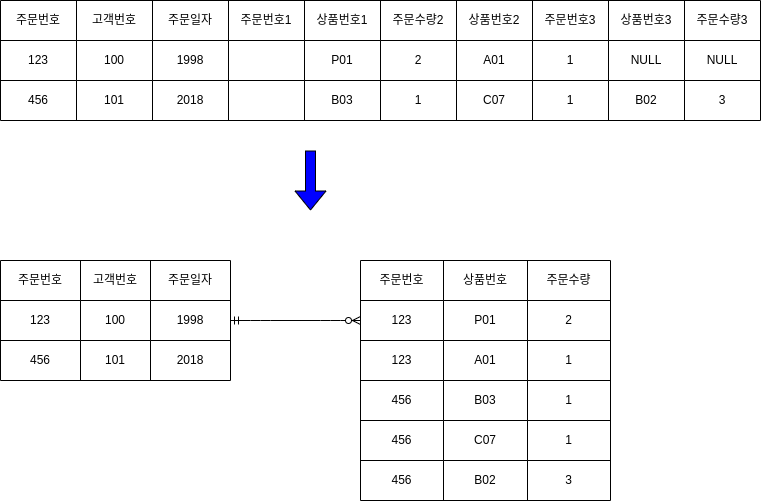

The diagram above was exported from draw.io. Its source (the exported page's mxGraphModel, read from the mxfile embedded in the PNG):
<mxGraphModel dx="474" dy="715" grid="1" gridSize="10" guides="1" tooltips="1" connect="1" arrows="1" fold="1" page="1" pageScale="1" pageWidth="827" pageHeight="1169" math="0" shadow="0">
  <root>
    <mxCell id="0" />
    <mxCell id="1" parent="0" />
    <mxCell id="2" value="" style="shape=table;startSize=0;container=1;collapsible=0;childLayout=tableLayout;" parent="1" vertex="1">
      <mxGeometry x="40" y="50" width="760" height="120" as="geometry" />
    </mxCell>
    <mxCell id="3" value="" style="shape=partialRectangle;collapsible=0;dropTarget=0;pointerEvents=0;fillColor=none;top=0;left=0;bottom=0;right=0;points=[[0,0.5],[1,0.5]];portConstraint=eastwest;" parent="2" vertex="1">
      <mxGeometry width="760" height="40" as="geometry" />
    </mxCell>
    <mxCell id="4" value="주문번호" style="shape=partialRectangle;html=1;whiteSpace=wrap;connectable=0;overflow=hidden;fillColor=none;top=0;left=0;bottom=0;right=0;pointerEvents=1;" parent="3" vertex="1">
      <mxGeometry width="76" height="40" as="geometry" />
    </mxCell>
    <mxCell id="5" value="고객번호" style="shape=partialRectangle;html=1;whiteSpace=wrap;connectable=0;overflow=hidden;fillColor=none;top=0;left=0;bottom=0;right=0;pointerEvents=1;" parent="3" vertex="1">
      <mxGeometry x="76" width="76" height="40" as="geometry" />
    </mxCell>
    <mxCell id="6" value="주문일자" style="shape=partialRectangle;html=1;whiteSpace=wrap;connectable=0;overflow=hidden;fillColor=none;top=0;left=0;bottom=0;right=0;pointerEvents=1;" parent="3" vertex="1">
      <mxGeometry x="152" width="76" height="40" as="geometry" />
    </mxCell>
    <mxCell id="7" value="주문번호1" style="shape=partialRectangle;html=1;whiteSpace=wrap;connectable=0;overflow=hidden;fillColor=none;top=0;left=0;bottom=0;right=0;pointerEvents=1;" parent="3" vertex="1">
      <mxGeometry x="228" width="76" height="40" as="geometry" />
    </mxCell>
    <mxCell id="8" value="상품번호1" style="shape=partialRectangle;html=1;whiteSpace=wrap;connectable=0;overflow=hidden;fillColor=none;top=0;left=0;bottom=0;right=0;pointerEvents=1;" parent="3" vertex="1">
      <mxGeometry x="304" width="76" height="40" as="geometry" />
    </mxCell>
    <mxCell id="9" value="주문수량2" style="shape=partialRectangle;html=1;whiteSpace=wrap;connectable=0;overflow=hidden;fillColor=none;top=0;left=0;bottom=0;right=0;pointerEvents=1;" parent="3" vertex="1">
      <mxGeometry x="380" width="76" height="40" as="geometry" />
    </mxCell>
    <mxCell id="10" value="상품번호2" style="shape=partialRectangle;html=1;whiteSpace=wrap;connectable=0;overflow=hidden;fillColor=none;top=0;left=0;bottom=0;right=0;pointerEvents=1;" parent="3" vertex="1">
      <mxGeometry x="456" width="76" height="40" as="geometry" />
    </mxCell>
    <mxCell id="11" value="주문번호3" style="shape=partialRectangle;html=1;whiteSpace=wrap;connectable=0;overflow=hidden;fillColor=none;top=0;left=0;bottom=0;right=0;pointerEvents=1;" parent="3" vertex="1">
      <mxGeometry x="532" width="76" height="40" as="geometry" />
    </mxCell>
    <mxCell id="12" value="상품번호3" style="shape=partialRectangle;html=1;whiteSpace=wrap;connectable=0;overflow=hidden;fillColor=none;top=0;left=0;bottom=0;right=0;pointerEvents=1;" parent="3" vertex="1">
      <mxGeometry x="608" width="76" height="40" as="geometry" />
    </mxCell>
    <mxCell id="13" value="주문수량3" style="shape=partialRectangle;html=1;whiteSpace=wrap;connectable=0;overflow=hidden;fillColor=none;top=0;left=0;bottom=0;right=0;pointerEvents=1;" parent="3" vertex="1">
      <mxGeometry x="684" width="76" height="40" as="geometry" />
    </mxCell>
    <mxCell id="14" value="" style="shape=partialRectangle;collapsible=0;dropTarget=0;pointerEvents=0;fillColor=none;top=0;left=0;bottom=0;right=0;points=[[0,0.5],[1,0.5]];portConstraint=eastwest;" parent="2" vertex="1">
      <mxGeometry y="40" width="760" height="40" as="geometry" />
    </mxCell>
    <mxCell id="15" value="123" style="shape=partialRectangle;html=1;whiteSpace=wrap;connectable=0;overflow=hidden;fillColor=none;top=0;left=0;bottom=0;right=0;pointerEvents=1;" parent="14" vertex="1">
      <mxGeometry width="76" height="40" as="geometry" />
    </mxCell>
    <mxCell id="16" value="100" style="shape=partialRectangle;html=1;whiteSpace=wrap;connectable=0;overflow=hidden;fillColor=none;top=0;left=0;bottom=0;right=0;pointerEvents=1;" parent="14" vertex="1">
      <mxGeometry x="76" width="76" height="40" as="geometry" />
    </mxCell>
    <mxCell id="17" value="1998" style="shape=partialRectangle;html=1;whiteSpace=wrap;connectable=0;overflow=hidden;fillColor=none;top=0;left=0;bottom=0;right=0;pointerEvents=1;" parent="14" vertex="1">
      <mxGeometry x="152" width="76" height="40" as="geometry" />
    </mxCell>
    <mxCell id="18" value="" style="shape=partialRectangle;html=1;whiteSpace=wrap;connectable=0;overflow=hidden;fillColor=none;top=0;left=0;bottom=0;right=0;pointerEvents=1;" parent="14" vertex="1">
      <mxGeometry x="228" width="76" height="40" as="geometry" />
    </mxCell>
    <mxCell id="19" value="P01" style="shape=partialRectangle;html=1;whiteSpace=wrap;connectable=0;overflow=hidden;fillColor=none;top=0;left=0;bottom=0;right=0;pointerEvents=1;" parent="14" vertex="1">
      <mxGeometry x="304" width="76" height="40" as="geometry" />
    </mxCell>
    <mxCell id="20" value="2" style="shape=partialRectangle;html=1;whiteSpace=wrap;connectable=0;overflow=hidden;fillColor=none;top=0;left=0;bottom=0;right=0;pointerEvents=1;" parent="14" vertex="1">
      <mxGeometry x="380" width="76" height="40" as="geometry" />
    </mxCell>
    <mxCell id="21" value="A01" style="shape=partialRectangle;html=1;whiteSpace=wrap;connectable=0;overflow=hidden;fillColor=none;top=0;left=0;bottom=0;right=0;pointerEvents=1;" parent="14" vertex="1">
      <mxGeometry x="456" width="76" height="40" as="geometry" />
    </mxCell>
    <mxCell id="22" value="1" style="shape=partialRectangle;html=1;whiteSpace=wrap;connectable=0;overflow=hidden;fillColor=none;top=0;left=0;bottom=0;right=0;pointerEvents=1;" parent="14" vertex="1">
      <mxGeometry x="532" width="76" height="40" as="geometry" />
    </mxCell>
    <mxCell id="23" value="NULL" style="shape=partialRectangle;html=1;whiteSpace=wrap;connectable=0;overflow=hidden;fillColor=none;top=0;left=0;bottom=0;right=0;pointerEvents=1;" parent="14" vertex="1">
      <mxGeometry x="608" width="76" height="40" as="geometry" />
    </mxCell>
    <mxCell id="24" value="NULL" style="shape=partialRectangle;html=1;whiteSpace=wrap;connectable=0;overflow=hidden;fillColor=none;top=0;left=0;bottom=0;right=0;pointerEvents=1;" parent="14" vertex="1">
      <mxGeometry x="684" width="76" height="40" as="geometry" />
    </mxCell>
    <mxCell id="25" value="" style="shape=partialRectangle;collapsible=0;dropTarget=0;pointerEvents=0;fillColor=none;top=0;left=0;bottom=0;right=0;points=[[0,0.5],[1,0.5]];portConstraint=eastwest;" parent="2" vertex="1">
      <mxGeometry y="80" width="760" height="40" as="geometry" />
    </mxCell>
    <mxCell id="26" value="456" style="shape=partialRectangle;html=1;whiteSpace=wrap;connectable=0;overflow=hidden;fillColor=none;top=0;left=0;bottom=0;right=0;pointerEvents=1;" parent="25" vertex="1">
      <mxGeometry width="76" height="40" as="geometry" />
    </mxCell>
    <mxCell id="27" value="101" style="shape=partialRectangle;html=1;whiteSpace=wrap;connectable=0;overflow=hidden;fillColor=none;top=0;left=0;bottom=0;right=0;pointerEvents=1;" parent="25" vertex="1">
      <mxGeometry x="76" width="76" height="40" as="geometry" />
    </mxCell>
    <mxCell id="28" value="2018" style="shape=partialRectangle;html=1;whiteSpace=wrap;connectable=0;overflow=hidden;fillColor=none;top=0;left=0;bottom=0;right=0;pointerEvents=1;" parent="25" vertex="1">
      <mxGeometry x="152" width="76" height="40" as="geometry" />
    </mxCell>
    <mxCell id="29" value="" style="shape=partialRectangle;html=1;whiteSpace=wrap;connectable=0;overflow=hidden;fillColor=none;top=0;left=0;bottom=0;right=0;pointerEvents=1;" parent="25" vertex="1">
      <mxGeometry x="228" width="76" height="40" as="geometry" />
    </mxCell>
    <mxCell id="30" value="B03" style="shape=partialRectangle;html=1;whiteSpace=wrap;connectable=0;overflow=hidden;fillColor=none;top=0;left=0;bottom=0;right=0;pointerEvents=1;" parent="25" vertex="1">
      <mxGeometry x="304" width="76" height="40" as="geometry" />
    </mxCell>
    <mxCell id="31" value="1" style="shape=partialRectangle;html=1;whiteSpace=wrap;connectable=0;overflow=hidden;fillColor=none;top=0;left=0;bottom=0;right=0;pointerEvents=1;" parent="25" vertex="1">
      <mxGeometry x="380" width="76" height="40" as="geometry" />
    </mxCell>
    <mxCell id="32" value="C07" style="shape=partialRectangle;html=1;whiteSpace=wrap;connectable=0;overflow=hidden;fillColor=none;top=0;left=0;bottom=0;right=0;pointerEvents=1;" parent="25" vertex="1">
      <mxGeometry x="456" width="76" height="40" as="geometry" />
    </mxCell>
    <mxCell id="33" value="1" style="shape=partialRectangle;html=1;whiteSpace=wrap;connectable=0;overflow=hidden;fillColor=none;top=0;left=0;bottom=0;right=0;pointerEvents=1;" parent="25" vertex="1">
      <mxGeometry x="532" width="76" height="40" as="geometry" />
    </mxCell>
    <mxCell id="34" value="B02" style="shape=partialRectangle;html=1;whiteSpace=wrap;connectable=0;overflow=hidden;fillColor=none;top=0;left=0;bottom=0;right=0;pointerEvents=1;" parent="25" vertex="1">
      <mxGeometry x="608" width="76" height="40" as="geometry" />
    </mxCell>
    <mxCell id="35" value="3" style="shape=partialRectangle;html=1;whiteSpace=wrap;connectable=0;overflow=hidden;fillColor=none;top=0;left=0;bottom=0;right=0;pointerEvents=1;" parent="25" vertex="1">
      <mxGeometry x="684" width="76" height="40" as="geometry" />
    </mxCell>
    <mxCell id="36" value="" style="shape=table;startSize=0;container=1;collapsible=0;childLayout=tableLayout;" parent="1" vertex="1">
      <mxGeometry x="40" y="310" width="230" height="120" as="geometry" />
    </mxCell>
    <mxCell id="37" value="" style="shape=partialRectangle;collapsible=0;dropTarget=0;pointerEvents=0;fillColor=none;top=0;left=0;bottom=0;right=0;points=[[0,0.5],[1,0.5]];portConstraint=eastwest;" parent="36" vertex="1">
      <mxGeometry width="230" height="40" as="geometry" />
    </mxCell>
    <mxCell id="38" value="주문번호" style="shape=partialRectangle;html=1;whiteSpace=wrap;connectable=0;overflow=hidden;fillColor=none;top=0;left=0;bottom=0;right=0;pointerEvents=1;" parent="37" vertex="1">
      <mxGeometry width="80" height="40" as="geometry" />
    </mxCell>
    <mxCell id="39" value="고객번호" style="shape=partialRectangle;html=1;whiteSpace=wrap;connectable=0;overflow=hidden;fillColor=none;top=0;left=0;bottom=0;right=0;pointerEvents=1;" parent="37" vertex="1">
      <mxGeometry x="80" width="70" height="40" as="geometry" />
    </mxCell>
    <mxCell id="40" value="주문일자" style="shape=partialRectangle;html=1;whiteSpace=wrap;connectable=0;overflow=hidden;fillColor=none;top=0;left=0;bottom=0;right=0;pointerEvents=1;" parent="37" vertex="1">
      <mxGeometry x="150" width="80" height="40" as="geometry" />
    </mxCell>
    <mxCell id="41" value="" style="shape=partialRectangle;collapsible=0;dropTarget=0;pointerEvents=0;fillColor=none;top=0;left=0;bottom=0;right=0;points=[[0,0.5],[1,0.5]];portConstraint=eastwest;" parent="36" vertex="1">
      <mxGeometry y="40" width="230" height="40" as="geometry" />
    </mxCell>
    <mxCell id="42" value="&lt;span&gt;123&lt;/span&gt;" style="shape=partialRectangle;html=1;whiteSpace=wrap;connectable=0;overflow=hidden;fillColor=none;top=0;left=0;bottom=0;right=0;pointerEvents=1;" parent="41" vertex="1">
      <mxGeometry width="80" height="40" as="geometry" />
    </mxCell>
    <mxCell id="43" value="&lt;span&gt;100&lt;/span&gt;" style="shape=partialRectangle;html=1;whiteSpace=wrap;connectable=0;overflow=hidden;fillColor=none;top=0;left=0;bottom=0;right=0;pointerEvents=1;" parent="41" vertex="1">
      <mxGeometry x="80" width="70" height="40" as="geometry" />
    </mxCell>
    <mxCell id="44" value="&lt;span&gt;1998&lt;/span&gt;" style="shape=partialRectangle;html=1;whiteSpace=wrap;connectable=0;overflow=hidden;fillColor=none;top=0;left=0;bottom=0;right=0;pointerEvents=1;" parent="41" vertex="1">
      <mxGeometry x="150" width="80" height="40" as="geometry" />
    </mxCell>
    <mxCell id="45" value="" style="shape=partialRectangle;collapsible=0;dropTarget=0;pointerEvents=0;fillColor=none;top=0;left=0;bottom=0;right=0;points=[[0,0.5],[1,0.5]];portConstraint=eastwest;" parent="36" vertex="1">
      <mxGeometry y="80" width="230" height="40" as="geometry" />
    </mxCell>
    <mxCell id="46" value="&lt;span&gt;456&lt;/span&gt;" style="shape=partialRectangle;html=1;whiteSpace=wrap;connectable=0;overflow=hidden;fillColor=none;top=0;left=0;bottom=0;right=0;pointerEvents=1;" parent="45" vertex="1">
      <mxGeometry width="80" height="40" as="geometry" />
    </mxCell>
    <mxCell id="47" value="&lt;span&gt;101&lt;/span&gt;" style="shape=partialRectangle;html=1;whiteSpace=wrap;connectable=0;overflow=hidden;fillColor=none;top=0;left=0;bottom=0;right=0;pointerEvents=1;" parent="45" vertex="1">
      <mxGeometry x="80" width="70" height="40" as="geometry" />
    </mxCell>
    <mxCell id="48" value="&lt;span&gt;2018&lt;/span&gt;" style="shape=partialRectangle;html=1;whiteSpace=wrap;connectable=0;overflow=hidden;fillColor=none;top=0;left=0;bottom=0;right=0;pointerEvents=1;" parent="45" vertex="1">
      <mxGeometry x="150" width="80" height="40" as="geometry" />
    </mxCell>
    <mxCell id="49" value="" style="shape=table;startSize=0;container=1;collapsible=0;childLayout=tableLayout;" parent="1" vertex="1">
      <mxGeometry x="400" y="310" width="250" height="240" as="geometry" />
    </mxCell>
    <mxCell id="50" value="" style="shape=partialRectangle;collapsible=0;dropTarget=0;pointerEvents=0;fillColor=none;top=0;left=0;bottom=0;right=0;points=[[0,0.5],[1,0.5]];portConstraint=eastwest;" parent="49" vertex="1">
      <mxGeometry width="250" height="40" as="geometry" />
    </mxCell>
    <mxCell id="51" value="주문번호" style="shape=partialRectangle;html=1;whiteSpace=wrap;connectable=0;overflow=hidden;fillColor=none;top=0;left=0;bottom=0;right=0;pointerEvents=1;" parent="50" vertex="1">
      <mxGeometry width="83" height="40" as="geometry" />
    </mxCell>
    <mxCell id="52" value="상품번호" style="shape=partialRectangle;html=1;whiteSpace=wrap;connectable=0;overflow=hidden;fillColor=none;top=0;left=0;bottom=0;right=0;pointerEvents=1;" parent="50" vertex="1">
      <mxGeometry x="83" width="84" height="40" as="geometry" />
    </mxCell>
    <mxCell id="53" value="주문수량" style="shape=partialRectangle;html=1;whiteSpace=wrap;connectable=0;overflow=hidden;fillColor=none;top=0;left=0;bottom=0;right=0;pointerEvents=1;" parent="50" vertex="1">
      <mxGeometry x="167" width="83" height="40" as="geometry" />
    </mxCell>
    <mxCell id="54" value="" style="shape=partialRectangle;collapsible=0;dropTarget=0;pointerEvents=0;fillColor=none;top=0;left=0;bottom=0;right=0;points=[[0,0.5],[1,0.5]];portConstraint=eastwest;" parent="49" vertex="1">
      <mxGeometry y="40" width="250" height="40" as="geometry" />
    </mxCell>
    <mxCell id="55" value="&lt;span&gt;123&lt;/span&gt;" style="shape=partialRectangle;html=1;whiteSpace=wrap;connectable=0;overflow=hidden;fillColor=none;top=0;left=0;bottom=0;right=0;pointerEvents=1;" parent="54" vertex="1">
      <mxGeometry width="83" height="40" as="geometry" />
    </mxCell>
    <mxCell id="56" value="&lt;span&gt;P01&lt;/span&gt;" style="shape=partialRectangle;html=1;whiteSpace=wrap;connectable=0;overflow=hidden;fillColor=none;top=0;left=0;bottom=0;right=0;pointerEvents=1;" parent="54" vertex="1">
      <mxGeometry x="83" width="84" height="40" as="geometry" />
    </mxCell>
    <mxCell id="57" value="&lt;span&gt;2&lt;/span&gt;" style="shape=partialRectangle;html=1;whiteSpace=wrap;connectable=0;overflow=hidden;fillColor=none;top=0;left=0;bottom=0;right=0;pointerEvents=1;" parent="54" vertex="1">
      <mxGeometry x="167" width="83" height="40" as="geometry" />
    </mxCell>
    <mxCell id="58" value="" style="shape=partialRectangle;collapsible=0;dropTarget=0;pointerEvents=0;fillColor=none;top=0;left=0;bottom=0;right=0;points=[[0,0.5],[1,0.5]];portConstraint=eastwest;" parent="49" vertex="1">
      <mxGeometry y="80" width="250" height="40" as="geometry" />
    </mxCell>
    <mxCell id="59" value="&lt;span&gt;123&lt;/span&gt;" style="shape=partialRectangle;html=1;whiteSpace=wrap;connectable=0;overflow=hidden;fillColor=none;top=0;left=0;bottom=0;right=0;pointerEvents=1;" parent="58" vertex="1">
      <mxGeometry width="83" height="40" as="geometry" />
    </mxCell>
    <mxCell id="60" value="&lt;span&gt;A01&lt;/span&gt;" style="shape=partialRectangle;html=1;whiteSpace=wrap;connectable=0;overflow=hidden;fillColor=none;top=0;left=0;bottom=0;right=0;pointerEvents=1;" parent="58" vertex="1">
      <mxGeometry x="83" width="84" height="40" as="geometry" />
    </mxCell>
    <mxCell id="61" value="&lt;span&gt;1&lt;/span&gt;" style="shape=partialRectangle;html=1;whiteSpace=wrap;connectable=0;overflow=hidden;fillColor=none;top=0;left=0;bottom=0;right=0;pointerEvents=1;" parent="58" vertex="1">
      <mxGeometry x="167" width="83" height="40" as="geometry" />
    </mxCell>
    <mxCell id="62" value="" style="shape=partialRectangle;collapsible=0;dropTarget=0;pointerEvents=0;fillColor=none;top=0;left=0;bottom=0;right=0;points=[[0,0.5],[1,0.5]];portConstraint=eastwest;" parent="49" vertex="1">
      <mxGeometry y="120" width="250" height="40" as="geometry" />
    </mxCell>
    <mxCell id="63" value="&lt;span&gt;456&lt;/span&gt;" style="shape=partialRectangle;html=1;whiteSpace=wrap;connectable=0;overflow=hidden;fillColor=none;top=0;left=0;bottom=0;right=0;pointerEvents=1;" parent="62" vertex="1">
      <mxGeometry width="83" height="40" as="geometry" />
    </mxCell>
    <mxCell id="64" value="&lt;span&gt;B03&lt;/span&gt;" style="shape=partialRectangle;html=1;whiteSpace=wrap;connectable=0;overflow=hidden;fillColor=none;top=0;left=0;bottom=0;right=0;pointerEvents=1;" parent="62" vertex="1">
      <mxGeometry x="83" width="84" height="40" as="geometry" />
    </mxCell>
    <mxCell id="65" value="1" style="shape=partialRectangle;html=1;whiteSpace=wrap;connectable=0;overflow=hidden;fillColor=none;top=0;left=0;bottom=0;right=0;pointerEvents=1;" parent="62" vertex="1">
      <mxGeometry x="167" width="83" height="40" as="geometry" />
    </mxCell>
    <mxCell id="66" value="" style="shape=partialRectangle;collapsible=0;dropTarget=0;pointerEvents=0;fillColor=none;top=0;left=0;bottom=0;right=0;points=[[0,0.5],[1,0.5]];portConstraint=eastwest;" parent="49" vertex="1">
      <mxGeometry y="160" width="250" height="40" as="geometry" />
    </mxCell>
    <mxCell id="67" value="&lt;span&gt;456&lt;/span&gt;" style="shape=partialRectangle;html=1;whiteSpace=wrap;connectable=0;overflow=hidden;fillColor=none;top=0;left=0;bottom=0;right=0;pointerEvents=1;" parent="66" vertex="1">
      <mxGeometry width="83" height="40" as="geometry" />
    </mxCell>
    <mxCell id="68" value="&lt;span&gt;C07&lt;/span&gt;" style="shape=partialRectangle;html=1;whiteSpace=wrap;connectable=0;overflow=hidden;fillColor=none;top=0;left=0;bottom=0;right=0;pointerEvents=1;" parent="66" vertex="1">
      <mxGeometry x="83" width="84" height="40" as="geometry" />
    </mxCell>
    <mxCell id="69" value="1" style="shape=partialRectangle;html=1;whiteSpace=wrap;connectable=0;overflow=hidden;fillColor=none;top=0;left=0;bottom=0;right=0;pointerEvents=1;" parent="66" vertex="1">
      <mxGeometry x="167" width="83" height="40" as="geometry" />
    </mxCell>
    <mxCell id="70" value="" style="shape=partialRectangle;collapsible=0;dropTarget=0;pointerEvents=0;fillColor=none;top=0;left=0;bottom=0;right=0;points=[[0,0.5],[1,0.5]];portConstraint=eastwest;" parent="49" vertex="1">
      <mxGeometry y="200" width="250" height="40" as="geometry" />
    </mxCell>
    <mxCell id="71" value="&lt;span&gt;456&lt;/span&gt;" style="shape=partialRectangle;html=1;whiteSpace=wrap;connectable=0;overflow=hidden;fillColor=none;top=0;left=0;bottom=0;right=0;pointerEvents=1;" parent="70" vertex="1">
      <mxGeometry width="83" height="40" as="geometry" />
    </mxCell>
    <mxCell id="72" value="&lt;span&gt;B02&lt;/span&gt;" style="shape=partialRectangle;html=1;whiteSpace=wrap;connectable=0;overflow=hidden;fillColor=none;top=0;left=0;bottom=0;right=0;pointerEvents=1;" parent="70" vertex="1">
      <mxGeometry x="83" width="84" height="40" as="geometry" />
    </mxCell>
    <mxCell id="73" value="3" style="shape=partialRectangle;html=1;whiteSpace=wrap;connectable=0;overflow=hidden;fillColor=none;top=0;left=0;bottom=0;right=0;pointerEvents=1;" parent="70" vertex="1">
      <mxGeometry x="167" width="83" height="40" as="geometry" />
    </mxCell>
    <mxCell id="74" value="" style="edgeStyle=entityRelationEdgeStyle;fontSize=12;html=1;endArrow=ERzeroToMany;startArrow=ERmandOne;exitX=1;exitY=0.5;exitDx=0;exitDy=0;entryX=0;entryY=0.5;entryDx=0;entryDy=0;" parent="1" source="41" target="54" edge="1">
      <mxGeometry width="100" height="100" relative="1" as="geometry">
        <mxPoint x="250" y="640" as="sourcePoint" />
        <mxPoint x="350" y="540" as="targetPoint" />
      </mxGeometry>
    </mxCell>
    <mxCell id="75" value="" style="shape=flexArrow;endArrow=classic;html=1;fillColor=#0000FF;" parent="1" edge="1">
      <mxGeometry width="50" height="50" relative="1" as="geometry">
        <mxPoint x="350" y="200" as="sourcePoint" />
        <mxPoint x="350" y="260" as="targetPoint" />
      </mxGeometry>
    </mxCell>
  </root>
</mxGraphModel>